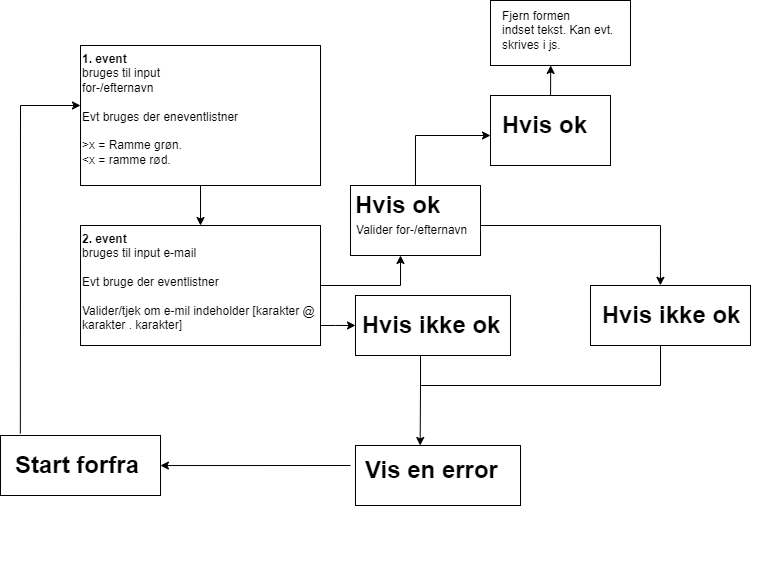

The diagram above was exported from draw.io. Its source (the exported page's mxGraphModel, read from the mxfile embedded in the PNG):
<mxGraphModel dx="822" dy="554" grid="1" gridSize="10" guides="1" tooltips="1" connect="1" arrows="1" fold="1" page="1" pageScale="1" pageWidth="827" pageHeight="1169" math="0" shadow="0">
  <root>
    <mxCell id="0" />
    <mxCell id="1" parent="0" />
    <mxCell id="Mu-9FQbZbn3fsuYvgD_d-34" value="" style="rounded=0;whiteSpace=wrap;html=1;" parent="1" vertex="1">
      <mxGeometry x="20" y="450" width="160" height="60" as="geometry" />
    </mxCell>
    <mxCell id="Mu-9FQbZbn3fsuYvgD_d-25" value="" style="rounded=0;whiteSpace=wrap;html=1;" parent="1" vertex="1">
      <mxGeometry x="510" y="15" width="140" height="65" as="geometry" />
    </mxCell>
    <mxCell id="Mu-9FQbZbn3fsuYvgD_d-20" value="" style="rounded=0;whiteSpace=wrap;html=1;" parent="1" vertex="1">
      <mxGeometry x="375" y="460" width="165" height="60" as="geometry" />
    </mxCell>
    <mxCell id="Mu-9FQbZbn3fsuYvgD_d-18" value="" style="rounded=0;whiteSpace=wrap;html=1;" parent="1" vertex="1">
      <mxGeometry x="375" y="310" width="155" height="60" as="geometry" />
    </mxCell>
    <mxCell id="Mu-9FQbZbn3fsuYvgD_d-19" value="" style="rounded=0;whiteSpace=wrap;html=1;" parent="1" vertex="1">
      <mxGeometry x="610" y="300" width="160" height="60" as="geometry" />
    </mxCell>
    <mxCell id="Mu-9FQbZbn3fsuYvgD_d-17" value="" style="rounded=0;whiteSpace=wrap;html=1;" parent="1" vertex="1">
      <mxGeometry x="510" y="110" width="120" height="70" as="geometry" />
    </mxCell>
    <mxCell id="Mu-9FQbZbn3fsuYvgD_d-16" value="" style="rounded=0;whiteSpace=wrap;html=1;" parent="1" vertex="1">
      <mxGeometry x="370" y="200" width="130" height="70" as="geometry" />
    </mxCell>
    <mxCell id="lR_QIs0gexOSa7I4PC8f-3" value="&lt;div style=&quot;&quot;&gt;&lt;b&gt;1. event&lt;/b&gt;&lt;/div&gt;&lt;div style=&quot;&quot;&gt;bruges til input&lt;/div&gt;&lt;div style=&quot;&quot;&gt;for-/efternavn&lt;/div&gt;&lt;br&gt;Evt bruges der eneventlistner&lt;br&gt;&lt;br&gt;&amp;gt;x = Ramme grøn.&lt;br&gt;&amp;lt;x = ramme rød." style="rounded=0;whiteSpace=wrap;html=1;align=left;horizontal=1;verticalAlign=top;" parent="1" vertex="1">
      <mxGeometry x="100" y="60" width="240" height="140" as="geometry" />
    </mxCell>
    <mxCell id="Mu-9FQbZbn3fsuYvgD_d-2" value="&lt;b&gt;2. event&lt;/b&gt;&lt;br&gt;bruges til input e-mail&lt;br&gt;&lt;br&gt;Evt bruge der eventlistner&lt;br&gt;&lt;br&gt;&lt;div style=&quot;&quot;&gt;&lt;span style=&quot;background-color: initial;&quot;&gt;Valider/tjek om e-mil indeholder [karakter @ karakter . karakter]&lt;/span&gt;&lt;/div&gt;" style="rounded=0;whiteSpace=wrap;html=1;align=left;verticalAlign=top;" parent="1" vertex="1">
      <mxGeometry x="100" y="240" width="240" height="120" as="geometry" />
    </mxCell>
    <mxCell id="Mu-9FQbZbn3fsuYvgD_d-3" value="" style="endArrow=classic;html=1;rounded=0;" parent="1" source="lR_QIs0gexOSa7I4PC8f-3" target="Mu-9FQbZbn3fsuYvgD_d-2" edge="1">
      <mxGeometry width="50" height="50" relative="1" as="geometry">
        <mxPoint x="390" y="270" as="sourcePoint" />
        <mxPoint x="440" y="220" as="targetPoint" />
      </mxGeometry>
    </mxCell>
    <mxCell id="Mu-9FQbZbn3fsuYvgD_d-5" value="&lt;h1&gt;Hvis ok&lt;/h1&gt;&lt;div&gt;&amp;nbsp;&lt;/div&gt;" style="text;html=1;strokeColor=none;fillColor=none;spacing=5;spacingTop=-20;whiteSpace=wrap;overflow=hidden;rounded=0;labelBorderColor=none;" parent="1" vertex="1">
      <mxGeometry x="370" y="200" width="130" height="80" as="geometry" />
    </mxCell>
    <mxCell id="Mu-9FQbZbn3fsuYvgD_d-6" value="&lt;h1&gt;&amp;nbsp;Hvis ikke ok&lt;/h1&gt;" style="text;html=1;strokeColor=none;fillColor=none;spacing=5;spacingTop=-20;whiteSpace=wrap;overflow=hidden;rounded=0;labelBorderColor=none;" parent="1" vertex="1">
      <mxGeometry x="370" y="320" width="190" height="80" as="geometry" />
    </mxCell>
    <mxCell id="Mu-9FQbZbn3fsuYvgD_d-8" value="&lt;h1&gt;&amp;nbsp;Hvis ok&amp;nbsp;&lt;/h1&gt;" style="text;html=1;strokeColor=none;fillColor=none;spacing=5;spacingTop=-20;whiteSpace=wrap;overflow=hidden;rounded=0;labelBorderColor=none;" parent="1" vertex="1">
      <mxGeometry x="510" y="120" width="130" height="60" as="geometry" />
    </mxCell>
    <mxCell id="Mu-9FQbZbn3fsuYvgD_d-9" value="" style="endArrow=classic;html=1;rounded=0;" parent="1" source="Mu-9FQbZbn3fsuYvgD_d-5" target="Mu-9FQbZbn3fsuYvgD_d-8" edge="1">
      <mxGeometry width="50" height="50" relative="1" as="geometry">
        <mxPoint x="390" y="270" as="sourcePoint" />
        <mxPoint x="440" y="220" as="targetPoint" />
        <Array as="points">
          <mxPoint x="435" y="150" />
        </Array>
      </mxGeometry>
    </mxCell>
    <mxCell id="Mu-9FQbZbn3fsuYvgD_d-10" value="&lt;h1&gt;&amp;nbsp;Hvis ikke ok&amp;nbsp;&lt;/h1&gt;" style="text;html=1;strokeColor=none;fillColor=none;spacing=5;spacingTop=-20;whiteSpace=wrap;overflow=hidden;rounded=0;labelBorderColor=none;" parent="1" vertex="1">
      <mxGeometry x="610" y="310" width="190" height="70" as="geometry" />
    </mxCell>
    <mxCell id="Mu-9FQbZbn3fsuYvgD_d-11" value="" style="endArrow=classic;html=1;rounded=0;entryX=0.437;entryY=-0.003;entryDx=0;entryDy=0;entryPerimeter=0;" parent="1" source="Mu-9FQbZbn3fsuYvgD_d-5" target="Mu-9FQbZbn3fsuYvgD_d-19" edge="1">
      <mxGeometry width="50" height="50" relative="1" as="geometry">
        <mxPoint x="390" y="270" as="sourcePoint" />
        <mxPoint x="690" y="290" as="targetPoint" />
        <Array as="points">
          <mxPoint x="680" y="240" />
        </Array>
      </mxGeometry>
    </mxCell>
    <mxCell id="Mu-9FQbZbn3fsuYvgD_d-13" value="&amp;nbsp;Valider for-/efternavn&amp;nbsp; &amp;nbsp;" style="text;html=1;strokeColor=none;fillColor=none;align=center;verticalAlign=middle;whiteSpace=wrap;rounded=0;" parent="1" vertex="1">
      <mxGeometry x="360" y="230" width="150" height="30" as="geometry" />
    </mxCell>
    <mxCell id="Mu-9FQbZbn3fsuYvgD_d-15" value="&lt;h1&gt;Vis en error&lt;/h1&gt;" style="text;html=1;strokeColor=none;fillColor=none;spacing=5;spacingTop=-20;whiteSpace=wrap;overflow=hidden;rounded=0;" parent="1" vertex="1">
      <mxGeometry x="380" y="464.5" width="190" height="120" as="geometry" />
    </mxCell>
    <mxCell id="Mu-9FQbZbn3fsuYvgD_d-21" value="" style="endArrow=classic;html=1;rounded=0;entryX=0.392;entryY=0;entryDx=0;entryDy=0;entryPerimeter=0;" parent="1" target="Mu-9FQbZbn3fsuYvgD_d-20" edge="1">
      <mxGeometry width="50" height="50" relative="1" as="geometry">
        <mxPoint x="680" y="360" as="sourcePoint" />
        <mxPoint x="441" y="450" as="targetPoint" />
        <Array as="points">
          <mxPoint x="680" y="400" />
          <mxPoint x="440" y="400" />
        </Array>
      </mxGeometry>
    </mxCell>
    <mxCell id="Mu-9FQbZbn3fsuYvgD_d-22" value="" style="endArrow=none;html=1;rounded=0;" parent="1" edge="1">
      <mxGeometry width="50" height="50" relative="1" as="geometry">
        <mxPoint x="440" y="400" as="sourcePoint" />
        <mxPoint x="440" y="400" as="targetPoint" />
        <Array as="points">
          <mxPoint x="440" y="370" />
        </Array>
      </mxGeometry>
    </mxCell>
    <mxCell id="Mu-9FQbZbn3fsuYvgD_d-24" value="Fjern formen&lt;br&gt;&lt;div style=&quot;&quot;&gt;&lt;span style=&quot;background-color: initial;&quot;&gt;indset tekst. Kan evt. skrives i js.&lt;/span&gt;&lt;/div&gt;" style="text;html=1;strokeColor=none;fillColor=none;align=left;verticalAlign=middle;whiteSpace=wrap;rounded=0;" parent="1" vertex="1">
      <mxGeometry x="520" y="30" width="120" height="30" as="geometry" />
    </mxCell>
    <mxCell id="Mu-9FQbZbn3fsuYvgD_d-26" value="" style="endArrow=classic;html=1;rounded=0;exitX=0.462;exitY=-0.167;exitDx=0;exitDy=0;exitPerimeter=0;entryX=0.43;entryY=0.999;entryDx=0;entryDy=0;entryPerimeter=0;" parent="1" source="Mu-9FQbZbn3fsuYvgD_d-8" target="Mu-9FQbZbn3fsuYvgD_d-25" edge="1">
      <mxGeometry width="50" height="50" relative="1" as="geometry">
        <mxPoint x="390" y="240" as="sourcePoint" />
        <mxPoint x="440" y="190" as="targetPoint" />
        <Array as="points" />
      </mxGeometry>
    </mxCell>
    <mxCell id="Mu-9FQbZbn3fsuYvgD_d-28" value="" style="endArrow=classic;html=1;rounded=0;exitX=1;exitY=0.5;exitDx=0;exitDy=0;entryX=0.4;entryY=1.333;entryDx=0;entryDy=0;entryPerimeter=0;" parent="1" source="Mu-9FQbZbn3fsuYvgD_d-2" target="Mu-9FQbZbn3fsuYvgD_d-13" edge="1">
      <mxGeometry width="50" height="50" relative="1" as="geometry">
        <mxPoint x="390" y="240" as="sourcePoint" />
        <mxPoint x="440" y="190" as="targetPoint" />
        <Array as="points">
          <mxPoint x="420" y="300" />
        </Array>
      </mxGeometry>
    </mxCell>
    <mxCell id="Mu-9FQbZbn3fsuYvgD_d-31" value="" style="endArrow=classic;html=1;rounded=0;" parent="1" edge="1">
      <mxGeometry width="50" height="50" relative="1" as="geometry">
        <mxPoint x="340" y="340" as="sourcePoint" />
        <mxPoint x="375" y="339.96" as="targetPoint" />
        <Array as="points">
          <mxPoint x="355" y="339.96" />
        </Array>
      </mxGeometry>
    </mxCell>
    <mxCell id="Mu-9FQbZbn3fsuYvgD_d-33" value="&lt;h1&gt;Start forfra&lt;/h1&gt;" style="text;html=1;strokeColor=none;fillColor=none;spacing=5;spacingTop=-20;whiteSpace=wrap;overflow=hidden;rounded=0;" parent="1" vertex="1">
      <mxGeometry x="30" y="460" width="190" height="120" as="geometry" />
    </mxCell>
    <mxCell id="Mu-9FQbZbn3fsuYvgD_d-35" value="" style="endArrow=classic;html=1;rounded=0;entryX=0.789;entryY=0.167;entryDx=0;entryDy=0;entryPerimeter=0;" parent="1" target="Mu-9FQbZbn3fsuYvgD_d-33" edge="1">
      <mxGeometry width="50" height="50" relative="1" as="geometry">
        <mxPoint x="370" y="480" as="sourcePoint" />
        <mxPoint x="350" y="420" as="targetPoint" />
      </mxGeometry>
    </mxCell>
    <mxCell id="Mu-9FQbZbn3fsuYvgD_d-36" value="" style="endArrow=classic;html=1;rounded=0;exitX=0.124;exitY=-0.033;exitDx=0;exitDy=0;exitPerimeter=0;" parent="1" source="Mu-9FQbZbn3fsuYvgD_d-34" edge="1">
      <mxGeometry width="50" height="50" relative="1" as="geometry">
        <mxPoint x="300" y="470" as="sourcePoint" />
        <mxPoint x="100" y="120" as="targetPoint" />
        <Array as="points">
          <mxPoint x="40" y="120" />
        </Array>
      </mxGeometry>
    </mxCell>
  </root>
</mxGraphModel>